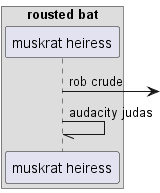

The diagram above was rendered by PlantUML. Its source (embedded in the PNG):
@startuml
box "rousted bat"
participant "muskrat heiress" as 0
end box
0 ->] : rob crude
0 -// 0: audacity judas
@enduml